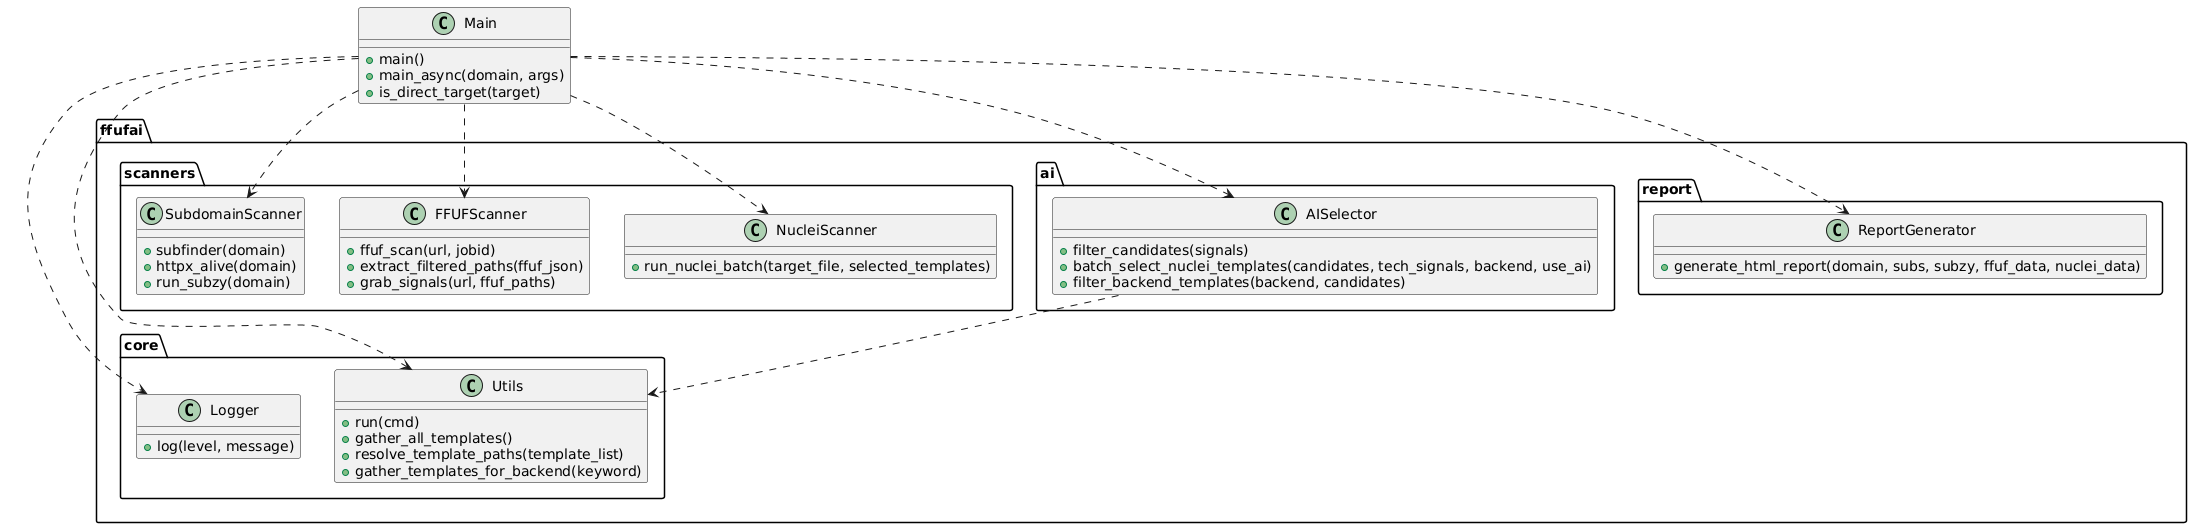

The diagram above was rendered by PlantUML. Its source (embedded in the PNG):
@startuml
package ffufai.core {
  class Logger {
    +log(level, message)
  }

  class Utils {
    +run(cmd)
    +gather_all_templates()
    +resolve_template_paths(template_list)
    +gather_templates_for_backend(keyword)
  }
}

package ffufai.scanners {
  class SubdomainScanner {
    +subfinder(domain)
    +httpx_alive(domain)
    +run_subzy(domain)
  }

  class FFUFScanner {
    +ffuf_scan(url, jobid)
    +extract_filtered_paths(ffuf_json)
    +grab_signals(url, ffuf_paths)
  }

  class NucleiScanner {
    +run_nuclei_batch(target_file, selected_templates)
  }
}

package ffufai.ai {
  class AISelector {
    +filter_candidates(signals)
    +batch_select_nuclei_templates(candidates, tech_signals, backend, use_ai)
    +filter_backend_templates(backend, candidates)
  }
}

package ffufai.report {
  class ReportGenerator {
    +generate_html_report(domain, subs, subzy, ffuf_data, nuclei_data)
  }
}

class Main {
  +main()
  +main_async(domain, args)
  +is_direct_target(target)
}

Main ..> SubdomainScanner
Main ..> FFUFScanner
Main ..> NucleiScanner
Main ..> AISelector
Main ..> ReportGenerator
Main ..> Logger
Main ..> Utils
AISelector ..> Utils
@enduml